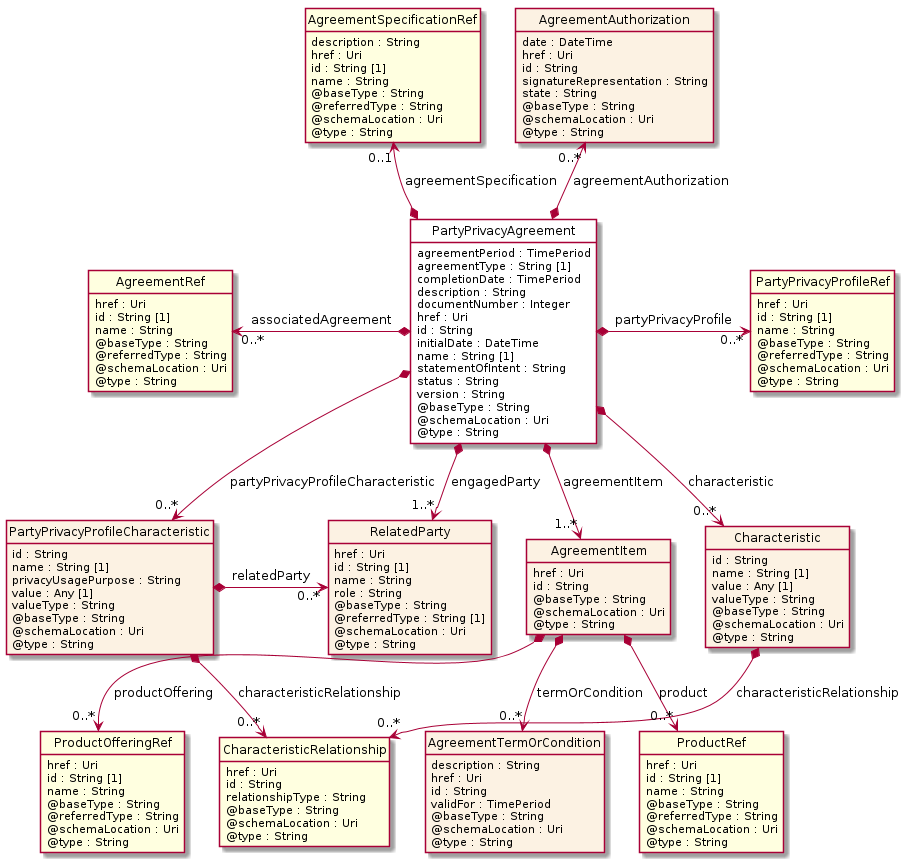

The diagram above was rendered by PlantUML. Its source (embedded in the PNG):
@startuml
hide circle
hide methods
hide stereotype
show <<Enumeration>> stereotype
skinparam class {
   BackgroundColor<<Enumeration>> #E6F5F7
   BackgroundColor<<Ref>> #FFFFE0
   BackgroundColor<<Pivot>> #FFFFFFF
   BackgroundColor<<SimpleType>> #E2F0DA
   BackgroundColor #FCF2E3
}

class PartyPrivacyAgreement <<Pivot>> {
    agreementPeriod : TimePeriod
    agreementType : String [1]
    completionDate : TimePeriod
    description : String
    documentNumber : Integer
    href : Uri
    id : String
    initialDate : DateTime
    name : String [1]
    statementOfIntent : String
    status : String
    version : String
    @baseType : String
    @schemaLocation : Uri
    @type : String
}

class PartyPrivacyProfileCharacteristic  {
    id : String
    name : String [1]
    privacyUsagePurpose : String
    value : Any [1]
    valueType : String
    @baseType : String
    @schemaLocation : Uri
    @type : String
}

class CharacteristicRelationship  <<Ref>> {
    href : Uri
    id : String
    relationshipType : String
    @baseType : String
    @schemaLocation : Uri
    @type : String
}

class RelatedParty  {
    href : Uri
    id : String [1]
    name : String
    role : String
    @baseType : String
    @referredType : String [1]
    @schemaLocation : Uri
    @type : String
}

class AgreementRef  <<Ref>> {
    href : Uri
    id : String [1]
    name : String
    @baseType : String
    @referredType : String
    @schemaLocation : Uri
    @type : String
}

class AgreementSpecificationRef  <<Ref>> {
    description : String
    href : Uri
    id : String [1]
    name : String
    @baseType : String
    @referredType : String
    @schemaLocation : Uri
    @type : String
}

class Characteristic  {
    id : String
    name : String [1]
    value : Any [1]
    valueType : String
    @baseType : String
    @schemaLocation : Uri
    @type : String
}

class AgreementAuthorization  {
    date : DateTime
    href : Uri
    id : String
    signatureRepresentation : String
    state : String
    @baseType : String
    @schemaLocation : Uri
    @type : String
}

class PartyPrivacyProfileRef  <<Ref>> {
    href : Uri
    id : String [1]
    name : String
    @baseType : String
    @referredType : String
    @schemaLocation : Uri
    @type : String
}

class AgreementItem  {
    href : Uri
    id : String
    @baseType : String
    @schemaLocation : Uri
    @type : String
}

class AgreementTermOrCondition  {
    description : String
    href : Uri
    id : String
    validFor : TimePeriod
    @baseType : String
    @schemaLocation : Uri
    @type : String
}

class ProductRef  <<Ref>> {
    href : Uri
    id : String [1]
    name : String
    @baseType : String
    @referredType : String
    @schemaLocation : Uri
    @type : String
}

class ProductOfferingRef  <<Ref>> {
    href : Uri
    id : String [1]
    name : String
    @baseType : String
    @referredType : String
    @schemaLocation : Uri
    @type : String
}

PartyPrivacyAgreement *-->  "0..*" Characteristic : characteristic

PartyPrivacyAgreement *-->  "1..*" RelatedParty : engagedParty

PartyPrivacyAgreement *-->  "0..*" PartyPrivacyProfileCharacteristic : partyPrivacyProfileCharacteristic

Characteristic *-->  "0..*" CharacteristicRelationship : characteristicRelationship

PartyPrivacyProfileCharacteristic *-->  "0..*" CharacteristicRelationship : characteristicRelationship

PartyPrivacyProfileCharacteristic *-right-> "0..*" RelatedParty : relatedParty

AgreementRef "0..*" <-left-* PartyPrivacyAgreement : associatedAgreement

PartyPrivacyAgreement *-right-> "0..*" PartyPrivacyProfileRef : partyPrivacyProfile

AgreementAuthorization "0..*" <--* PartyPrivacyAgreement : agreementAuthorization

AgreementSpecificationRef "0..1" <--* PartyPrivacyAgreement : agreementSpecification

PartyPrivacyAgreement *-->  "1..*" AgreementItem : agreementItem

AgreementItem -right[hidden]-> Characteristic

AgreementItem *-->  "0..*" ProductOfferingRef : productOffering

AgreementItem *-->  "0..*" AgreementTermOrCondition : termOrCondition

AgreementItem *-->  "0..*" ProductRef : product

@enduml